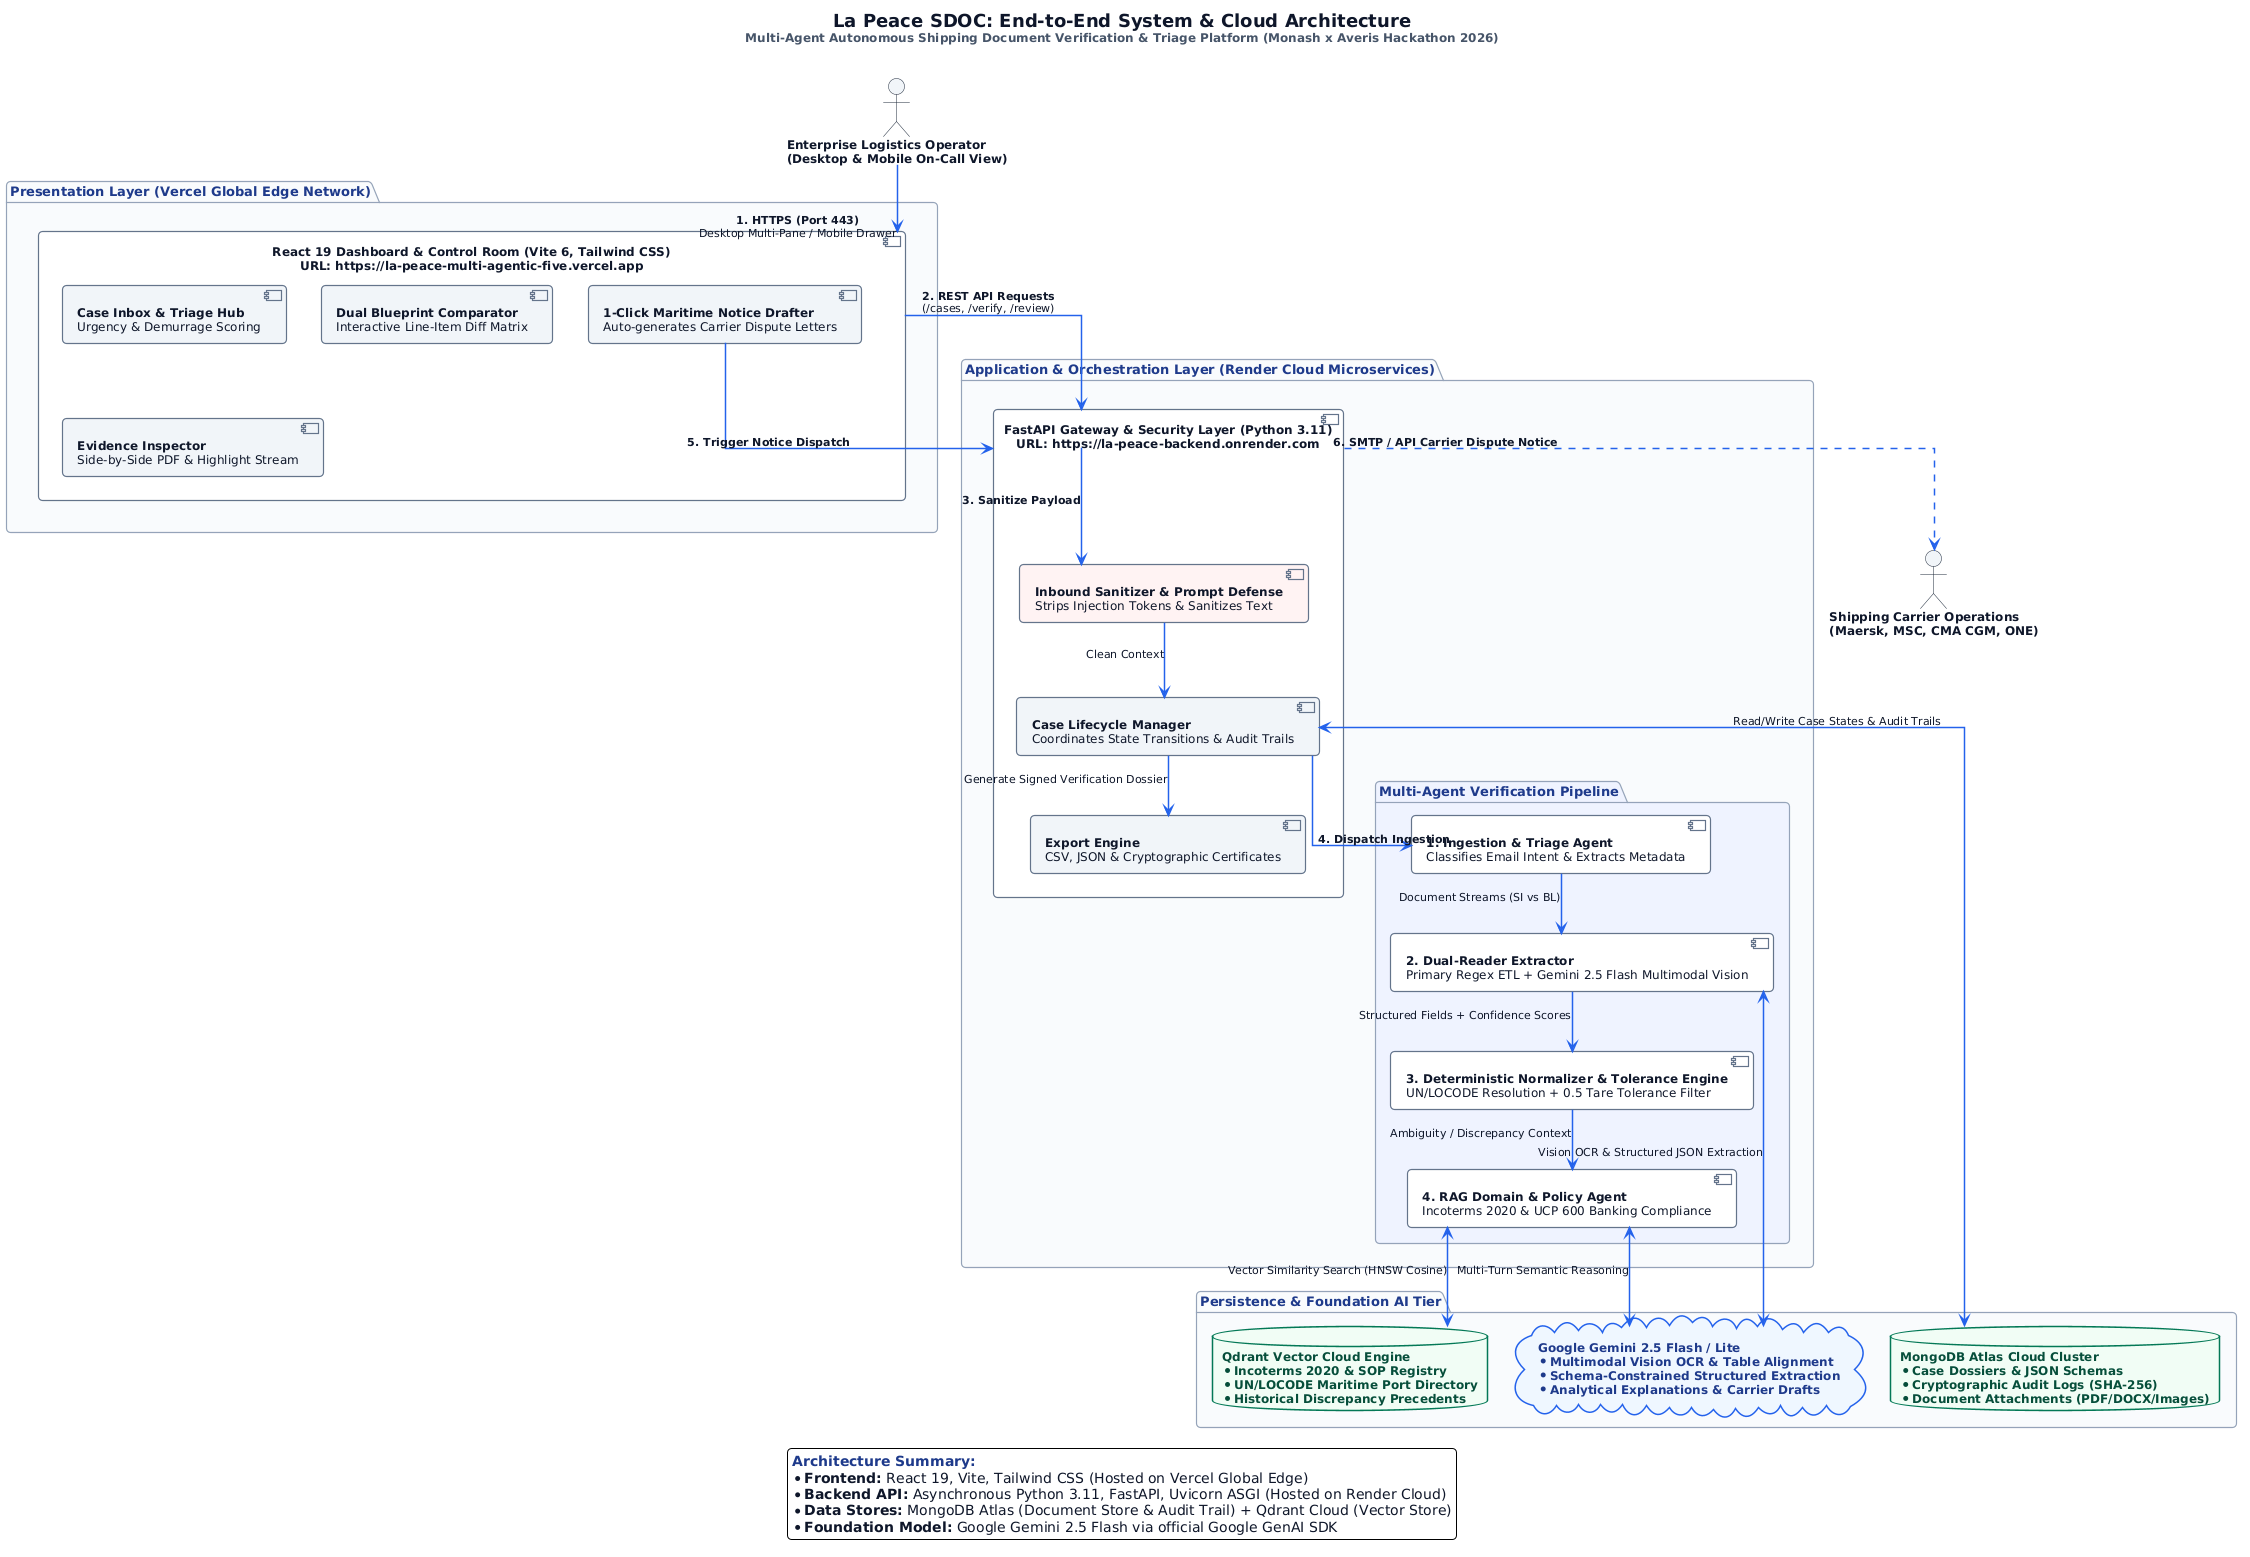

The diagram above was rendered by PlantUML. Its source (embedded in the PNG):
@startuml
skinparam backgroundColor #FFFFFF
skinparam defaultFontName "Segoe UI", -apple-system, Arial, sans-serif
skinparam defaultFontColor #0F172A
skinparam defaultFontSize 12
skinparam roundcorner 8
skinparam shadowing false
skinparam linetype ortho

' Global borders and arrows
skinparam ArrowColor #2563EB
skinparam ArrowFontColor #0F172A
skinparam ArrowFontSize 11
skinparam ArrowThickness 1.5

' Component and Package styling
skinparam package {
    BorderColor #94A3B8
    BorderThickness 1.2
    FontColor #1E3A8A
    FontStyle bold
    FontSize 13
}

skinparam component {
    BorderColor #64748B
    BorderThickness 1.2
    BackgroundColor #FFFFFF
    FontColor #0F172A
}

skinparam database {
    BorderColor #047857
    BorderThickness 1.5
    BackgroundColor #F0FDF4
    FontColor #064E3B
    FontStyle bold
}

skinparam cloud {
    BorderColor #2563EB
    BorderThickness 1.5
    BackgroundColor #EFF6FF
    FontColor #1E3A8A
    FontStyle bold
}

skinparam actor {
    BorderColor #1E293B
    BackgroundColor #F1F5F9
    FontColor #0F172A
    FontStyle bold
}

title <size:18><b>La Peace SDOC: End-to-End System & Cloud Architecture</b></size>\n<size:12><color:#475569>Multi-Agent Autonomous Shipping Document Verification & Triage Platform (Monash x Averis Hackathon 2026)</color></size>\n

' ==================== EXTERNAL ACTORS ====================
actor "<b>Enterprise Logistics Operator</b>\n(Desktop & Mobile On-Call View)" as Operator
actor "<b>Shipping Carrier Operations</b>\n(Maersk, MSC, CMA CGM, ONE)" as Carrier

' ==================== PRESENTATION LAYER ====================
package "Presentation Layer (Vercel Global Edge Network)" as ClientTier #F8FAFC {
    component "<b>React 19 Dashboard & Control Room</b> (Vite 6, Tailwind CSS)\nURL: https://la-peace-multi-agentic-five.vercel.app" as SPA #FFFFFF {
        [<b>Case Inbox & Triage Hub</b>\nUrgency & Demurrage Scoring] as Dashboard #F1F5F9
        [<b>Dual Blueprint Comparator</b>\nInteractive Line-Item Diff Matrix] as Comparator #F1F5F9
        [<b>Evidence Inspector</b>\nSide-by-Side PDF & Highlight Stream] as EvidenceUI #F1F5F9
        [<b>1-Click Maritime Notice Drafter</b>\nAuto-generates Carrier Dispute Letters] as EmailHub #F1F5F9
    }
}

' ==================== APPLICATION LAYER ====================
package "Application & Orchestration Layer (Render Cloud Microservices)" as AppTier #F8FAFC {
    component "<b>FastAPI Gateway & Security Layer</b> (Python 3.11)\nURL: https://la-peace-backend.onrender.com" as Gateway #FFFFFF {
        [<b>Inbound Sanitizer & Prompt Defense</b>\nStrips Injection Tokens & Sanitizes Text] as Sanitizer #FEF2F2
        [<b>Case Lifecycle Manager</b>\nCoordinates State Transitions & Audit Trails] as CaseManager #F1F5F9
        [<b>Export Engine</b>\nCSV, JSON & Cryptographic Certificates] as Exporter #F1F5F9
    }

    package "Multi-Agent Verification Pipeline" as AgentPipeline #EEF2FF {
        component "<b>1. Ingestion & Triage Agent</b>\nClassifies Email Intent & Extracts Metadata" as TriageAgent #FFFFFF
        component "<b>2. Dual-Reader Extractor</b>\nPrimary Regex ETL + Gemini 2.5 Flash Multimodal Vision" as DualReaderAgent #FFFFFF
        component "<b>3. Deterministic Normalizer & Tolerance Engine</b>\nUN/LOCODE Resolution + ±0.5% Tare Tolerance Filter" as ComparatorAgent #FFFFFF
        component "<b>4. RAG Domain & Policy Agent</b>\nIncoterms 2020 & UCP 600 Banking Compliance" as RAGAgent #FFFFFF
    }
}

' ==================== PERSISTENCE & AI SERVICES ====================
package "Persistence & Foundation AI Tier" as CloudDataTier #F8FAFC {
    database "<b>MongoDB Atlas Cloud Cluster</b>\n* Case Dossiers & JSON Schemas\n* Cryptographic Audit Logs (SHA-256)\n* Document Attachments (PDF/DOCX/Images)" as MongoDB
    database "<b>Qdrant Vector Cloud Engine</b>\n* Incoterms 2020 & SOP Registry\n* UN/LOCODE Maritime Port Directory\n* Historical Discrepancy Precedents" as Qdrant
    cloud "<b>Google Gemini 2.5 Flash / Lite</b>\n* Multimodal Vision OCR & Table Alignment\n* Schema-Constrained Structured Extraction\n* Analytical Explanations & Carrier Drafts" as Gemini
}

' ==================== RELATIONSHIPS & DATAFLOW ====================
Operator --> SPA : <b>1. HTTPS (Port 443)</b>\nDesktop Multi-Pane / Mobile Drawer
SPA --> Gateway : <b>2. REST API Requests</b>\n(/cases, /verify, /review)

Gateway --> Sanitizer : <b>3. Sanitize Payload</b>
Sanitizer --> CaseManager : Clean Context

CaseManager --> TriageAgent : <b>4. Dispatch Ingestion</b>
TriageAgent --> DualReaderAgent : Document Streams (SI vs BL)
DualReaderAgent --> ComparatorAgent : Structured Fields + Confidence Scores
ComparatorAgent --> RAGAgent : Ambiguity / Discrepancy Context

RAGAgent <--> Qdrant : Vector Similarity Search (HNSW Cosine)
DualReaderAgent <--> Gemini : Vision OCR & Structured JSON Extraction
RAGAgent <--> Gemini : Multi-Turn Semantic Reasoning

CaseManager <--> MongoDB : Read/Write Case States & Audit Trails
CaseManager --> Exporter : Generate Signed Verification Dossier

EmailHub --> Gateway : <b>5. Trigger Notice Dispatch</b>
Gateway ..> Carrier : <b>6. SMTP / API Carrier Dispute Notice</b>

legend bottom
    <color:#1E3A8A><b>Architecture Summary:</b></color>
    * <b>Frontend:</b> React 19, Vite, Tailwind CSS (Hosted on Vercel Global Edge)
    * <b>Backend API:</b> Asynchronous Python 3.11, FastAPI, Uvicorn ASGI (Hosted on Render Cloud)
    * <b>Data Stores:</b> MongoDB Atlas (Document Store & Audit Trail) + Qdrant Cloud (Vector Store)
    * <b>Foundation Model:</b> Google Gemini 2.5 Flash via official Google GenAI SDK
endlegend
@enduml